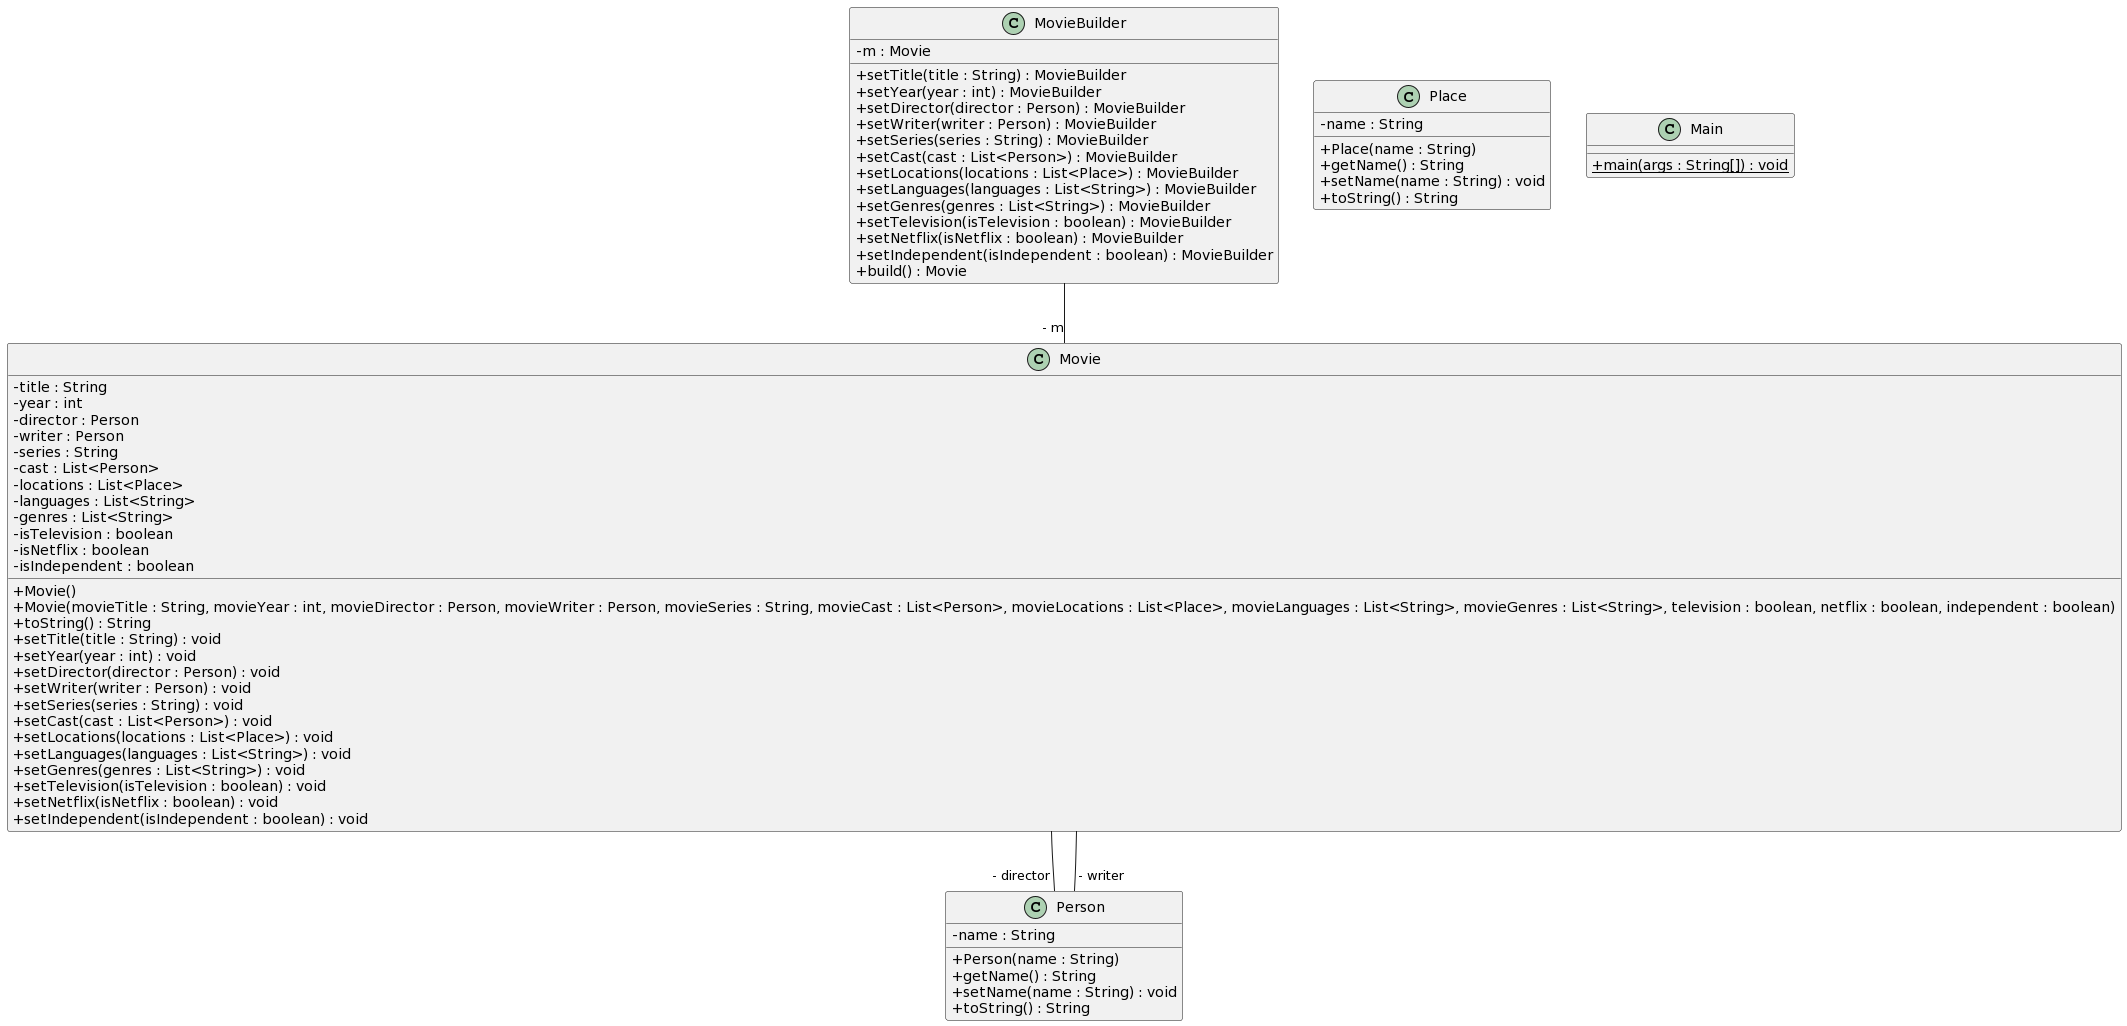

The diagram above was rendered by PlantUML. Its source (embedded in the PNG):
@startuml
skinparam classAttributeIconSize 0
class Person{
- name : String
+ Person(name : String)
+ getName() : String
+ setName(name : String) : void
+ toString() : String
}
class Place{
- name : String
+ Place(name : String)
+ getName() : String
+ setName(name : String) : void
+ toString() : String
}
class Movie{
- title : String
- year : int
- director : Person
- writer : Person
- series : String
- cast : List<Person>
- locations : List<Place>
- languages : List<String>
- genres : List<String>
- isTelevision : boolean
- isNetflix : boolean
- isIndependent : boolean
+ Movie()
+ Movie(movieTitle : String, movieYear : int, movieDirector : Person, movieWriter : Person, movieSeries : String, movieCast : List<Person>, movieLocations : List<Place>, movieLanguages : List<String>, movieGenres : List<String>, television : boolean, netflix : boolean, independent : boolean)
+ toString() : String
+ setTitle(title : String) : void
+ setYear(year : int) : void
+ setDirector(director : Person) : void
+ setWriter(writer : Person) : void
+ setSeries(series : String) : void
+ setCast(cast : List<Person>) : void
+ setLocations(locations : List<Place>) : void
+ setLanguages(languages : List<String>) : void
+ setGenres(genres : List<String>) : void
+ setTelevision(isTelevision : boolean) : void
+ setNetflix(isNetflix : boolean) : void
+ setIndependent(isIndependent : boolean) : void
}
class Main{
+ {static} main(args : String[]) : void
}
class MovieBuilder{
- m : Movie
+ setTitle(title : String) : MovieBuilder
+ setYear(year : int) : MovieBuilder
+ setDirector(director : Person) : MovieBuilder
+ setWriter(writer : Person) : MovieBuilder
+ setSeries(series : String) : MovieBuilder
+ setCast(cast : List<Person>) : MovieBuilder
+ setLocations(locations : List<Place>) : MovieBuilder
+ setLanguages(languages : List<String>) : MovieBuilder
+ setGenres(genres : List<String>) : MovieBuilder
+ setTelevision(isTelevision : boolean) : MovieBuilder
+ setNetflix(isNetflix : boolean) : MovieBuilder
+ setIndependent(isIndependent : boolean) : MovieBuilder
+ build() : Movie
}
Movie--"- director" Person
Movie--"- writer" Person
MovieBuilder--"- m" Movie
@enduml